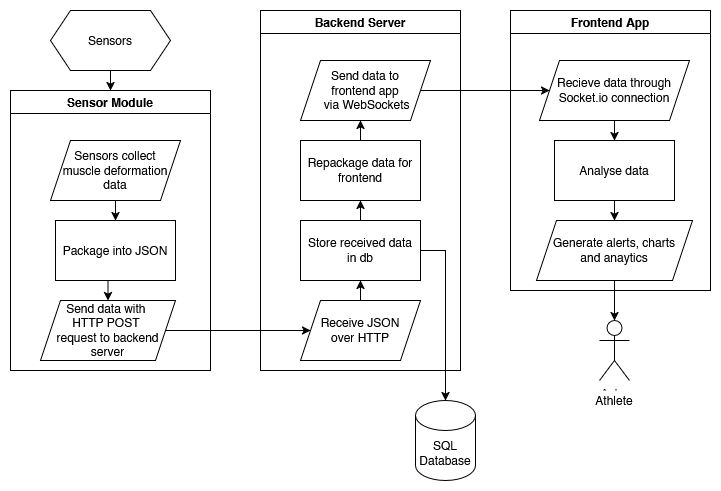

The diagram above was exported from draw.io. Its source (the exported page's mxGraphModel, read from the mxfile embedded in the PNG):
<mxGraphModel dx="1050" dy="530" grid="1" gridSize="10" guides="1" tooltips="1" connect="1" arrows="1" fold="1" page="1" pageScale="1" pageWidth="850" pageHeight="1100" math="0" shadow="0">
  <root>
    <mxCell id="0" />
    <mxCell id="1" parent="0" />
    <mxCell id="Zv564TiYUp1g7TZu3cVZ-7" value="Sensor Module" style="swimlane;whiteSpace=wrap;html=1;" vertex="1" parent="1">
      <mxGeometry x="75" y="190" width="200" height="280" as="geometry" />
    </mxCell>
    <mxCell id="Zv564TiYUp1g7TZu3cVZ-5" value="&lt;div&gt;Send data with&amp;nbsp;&lt;/div&gt;&lt;div&gt;HTTP POST&amp;nbsp;&lt;/div&gt;&lt;div&gt;request to backend server&lt;/div&gt;" style="shape=parallelogram;perimeter=parallelogramPerimeter;whiteSpace=wrap;html=1;fixedSize=1;" vertex="1" parent="Zv564TiYUp1g7TZu3cVZ-7">
      <mxGeometry x="30" y="210" width="135" height="60" as="geometry" />
    </mxCell>
    <mxCell id="Zv564TiYUp1g7TZu3cVZ-13" style="edgeStyle=orthogonalEdgeStyle;rounded=0;orthogonalLoop=1;jettySize=auto;html=1;exitX=0.5;exitY=1;exitDx=0;exitDy=0;entryX=0.5;entryY=0;entryDx=0;entryDy=0;" edge="1" parent="Zv564TiYUp1g7TZu3cVZ-7" source="Zv564TiYUp1g7TZu3cVZ-11" target="Zv564TiYUp1g7TZu3cVZ-5">
      <mxGeometry relative="1" as="geometry" />
    </mxCell>
    <mxCell id="Zv564TiYUp1g7TZu3cVZ-11" value="Package into JSON" style="rounded=0;whiteSpace=wrap;html=1;" vertex="1" parent="Zv564TiYUp1g7TZu3cVZ-7">
      <mxGeometry x="45" y="130" width="120" height="60" as="geometry" />
    </mxCell>
    <mxCell id="Zv564TiYUp1g7TZu3cVZ-3" value="&lt;div&gt;Sensors collect&lt;/div&gt;&lt;div&gt;muscle deformation data&lt;/div&gt;" style="shape=parallelogram;perimeter=parallelogramPerimeter;whiteSpace=wrap;html=1;fixedSize=1;" vertex="1" parent="Zv564TiYUp1g7TZu3cVZ-7">
      <mxGeometry x="40" y="50" width="130" height="60" as="geometry" />
    </mxCell>
    <mxCell id="Zv564TiYUp1g7TZu3cVZ-12" style="edgeStyle=orthogonalEdgeStyle;rounded=0;orthogonalLoop=1;jettySize=auto;html=1;exitX=0.5;exitY=1;exitDx=0;exitDy=0;entryX=0.5;entryY=0;entryDx=0;entryDy=0;" edge="1" parent="Zv564TiYUp1g7TZu3cVZ-7" source="Zv564TiYUp1g7TZu3cVZ-3" target="Zv564TiYUp1g7TZu3cVZ-11">
      <mxGeometry relative="1" as="geometry" />
    </mxCell>
    <mxCell id="Zv564TiYUp1g7TZu3cVZ-8" value="Backend Server" style="swimlane;whiteSpace=wrap;html=1;" vertex="1" parent="1">
      <mxGeometry x="325" y="110" width="200" height="360" as="geometry" />
    </mxCell>
    <mxCell id="Zv564TiYUp1g7TZu3cVZ-21" style="edgeStyle=orthogonalEdgeStyle;rounded=0;orthogonalLoop=1;jettySize=auto;html=1;entryX=0.5;entryY=1;entryDx=0;entryDy=0;" edge="1" parent="Zv564TiYUp1g7TZu3cVZ-8" source="Zv564TiYUp1g7TZu3cVZ-15" target="Zv564TiYUp1g7TZu3cVZ-20">
      <mxGeometry relative="1" as="geometry" />
    </mxCell>
    <mxCell id="Zv564TiYUp1g7TZu3cVZ-15" value="&lt;div&gt;Store received data&lt;/div&gt;&lt;div&gt;in db&lt;/div&gt;" style="rounded=0;whiteSpace=wrap;html=1;" vertex="1" parent="Zv564TiYUp1g7TZu3cVZ-8">
      <mxGeometry x="40" y="210" width="120" height="60" as="geometry" />
    </mxCell>
    <mxCell id="Zv564TiYUp1g7TZu3cVZ-22" style="edgeStyle=orthogonalEdgeStyle;rounded=0;orthogonalLoop=1;jettySize=auto;html=1;entryX=0.5;entryY=1;entryDx=0;entryDy=0;" edge="1" parent="Zv564TiYUp1g7TZu3cVZ-8" source="Zv564TiYUp1g7TZu3cVZ-20">
      <mxGeometry relative="1" as="geometry">
        <mxPoint x="100" y="110" as="targetPoint" />
      </mxGeometry>
    </mxCell>
    <mxCell id="Zv564TiYUp1g7TZu3cVZ-20" value="Repackage data for frontend" style="rounded=0;whiteSpace=wrap;html=1;" vertex="1" parent="Zv564TiYUp1g7TZu3cVZ-8">
      <mxGeometry x="40" y="130" width="120" height="60" as="geometry" />
    </mxCell>
    <mxCell id="Zv564TiYUp1g7TZu3cVZ-23" value="&lt;div&gt;Send data to&lt;/div&gt;&lt;div&gt;frontend app&lt;/div&gt;&amp;nbsp;via WebSockets" style="shape=parallelogram;perimeter=parallelogramPerimeter;whiteSpace=wrap;html=1;fixedSize=1;" vertex="1" parent="Zv564TiYUp1g7TZu3cVZ-8">
      <mxGeometry x="40" y="50" width="130" height="60" as="geometry" />
    </mxCell>
    <mxCell id="Zv564TiYUp1g7TZu3cVZ-16" style="edgeStyle=orthogonalEdgeStyle;rounded=0;orthogonalLoop=1;jettySize=auto;html=1;exitX=0.5;exitY=0;exitDx=0;exitDy=0;entryX=0.5;entryY=1;entryDx=0;entryDy=0;" edge="1" parent="1" source="Zv564TiYUp1g7TZu3cVZ-10" target="Zv564TiYUp1g7TZu3cVZ-15">
      <mxGeometry relative="1" as="geometry" />
    </mxCell>
    <mxCell id="Zv564TiYUp1g7TZu3cVZ-10" value="&lt;div&gt;Receive JSON&lt;/div&gt;&lt;div&gt;over HTTP&lt;/div&gt;" style="shape=parallelogram;perimeter=parallelogramPerimeter;whiteSpace=wrap;html=1;fixedSize=1;" vertex="1" parent="1">
      <mxGeometry x="365" y="400" width="120" height="60" as="geometry" />
    </mxCell>
    <mxCell id="Zv564TiYUp1g7TZu3cVZ-14" style="edgeStyle=orthogonalEdgeStyle;rounded=0;orthogonalLoop=1;jettySize=auto;html=1;exitX=1;exitY=0.5;exitDx=0;exitDy=0;entryX=0;entryY=0.5;entryDx=0;entryDy=0;" edge="1" parent="1" source="Zv564TiYUp1g7TZu3cVZ-5" target="Zv564TiYUp1g7TZu3cVZ-10">
      <mxGeometry relative="1" as="geometry" />
    </mxCell>
    <mxCell id="Zv564TiYUp1g7TZu3cVZ-19" value="Frontend App" style="swimlane;whiteSpace=wrap;html=1;" vertex="1" parent="1">
      <mxGeometry x="575" y="110" width="200" height="280" as="geometry" />
    </mxCell>
    <mxCell id="Zv564TiYUp1g7TZu3cVZ-29" style="edgeStyle=orthogonalEdgeStyle;rounded=0;orthogonalLoop=1;jettySize=auto;html=1;exitX=0.5;exitY=1;exitDx=0;exitDy=0;entryX=0.5;entryY=0;entryDx=0;entryDy=0;" edge="1" parent="Zv564TiYUp1g7TZu3cVZ-19" source="Zv564TiYUp1g7TZu3cVZ-25" target="Zv564TiYUp1g7TZu3cVZ-26">
      <mxGeometry relative="1" as="geometry" />
    </mxCell>
    <mxCell id="Zv564TiYUp1g7TZu3cVZ-25" value="Recieve data through Socket.io connection" style="shape=parallelogram;perimeter=parallelogramPerimeter;whiteSpace=wrap;html=1;fixedSize=1;" vertex="1" parent="Zv564TiYUp1g7TZu3cVZ-19">
      <mxGeometry x="29" y="50" width="150" height="60" as="geometry" />
    </mxCell>
    <mxCell id="Zv564TiYUp1g7TZu3cVZ-30" style="edgeStyle=orthogonalEdgeStyle;rounded=0;orthogonalLoop=1;jettySize=auto;html=1;exitX=0.5;exitY=1;exitDx=0;exitDy=0;entryX=0.5;entryY=0;entryDx=0;entryDy=0;" edge="1" parent="Zv564TiYUp1g7TZu3cVZ-19" source="Zv564TiYUp1g7TZu3cVZ-26" target="Zv564TiYUp1g7TZu3cVZ-28">
      <mxGeometry relative="1" as="geometry" />
    </mxCell>
    <mxCell id="Zv564TiYUp1g7TZu3cVZ-26" value="Analyse data" style="rounded=0;whiteSpace=wrap;html=1;" vertex="1" parent="Zv564TiYUp1g7TZu3cVZ-19">
      <mxGeometry x="44" y="130" width="120" height="60" as="geometry" />
    </mxCell>
    <mxCell id="Zv564TiYUp1g7TZu3cVZ-28" value="&lt;div&gt;Generate alerts, charts&lt;/div&gt;&lt;div&gt;and anaytics&lt;/div&gt;" style="shape=parallelogram;perimeter=parallelogramPerimeter;whiteSpace=wrap;html=1;fixedSize=1;" vertex="1" parent="Zv564TiYUp1g7TZu3cVZ-19">
      <mxGeometry x="26" y="210" width="156" height="60" as="geometry" />
    </mxCell>
    <mxCell id="Zv564TiYUp1g7TZu3cVZ-31" style="edgeStyle=orthogonalEdgeStyle;rounded=0;orthogonalLoop=1;jettySize=auto;html=1;exitX=1;exitY=0.5;exitDx=0;exitDy=0;entryX=0;entryY=0.5;entryDx=0;entryDy=0;" edge="1" parent="1" source="Zv564TiYUp1g7TZu3cVZ-23" target="Zv564TiYUp1g7TZu3cVZ-25">
      <mxGeometry relative="1" as="geometry" />
    </mxCell>
    <mxCell id="Zv564TiYUp1g7TZu3cVZ-32" value="Actor" style="shape=umlActor;verticalLabelPosition=bottom;verticalAlign=top;html=1;outlineConnect=0;" vertex="1" parent="1">
      <mxGeometry x="664" y="420" width="30" height="60" as="geometry" />
    </mxCell>
    <mxCell id="Zv564TiYUp1g7TZu3cVZ-33" value="Athlete" style="rounded=0;whiteSpace=wrap;html=1;strokeColor=none;" vertex="1" parent="1">
      <mxGeometry x="619" y="490" width="120" height="20" as="geometry" />
    </mxCell>
    <mxCell id="Zv564TiYUp1g7TZu3cVZ-34" value="SQL Database" style="shape=cylinder3;whiteSpace=wrap;html=1;boundedLbl=1;backgroundOutline=1;size=15;" vertex="1" parent="1">
      <mxGeometry x="480" y="500" width="60" height="80" as="geometry" />
    </mxCell>
    <mxCell id="Zv564TiYUp1g7TZu3cVZ-36" style="edgeStyle=orthogonalEdgeStyle;rounded=0;orthogonalLoop=1;jettySize=auto;html=1;exitX=1;exitY=0.5;exitDx=0;exitDy=0;" edge="1" parent="1" source="Zv564TiYUp1g7TZu3cVZ-15" target="Zv564TiYUp1g7TZu3cVZ-34">
      <mxGeometry relative="1" as="geometry" />
    </mxCell>
    <mxCell id="Zv564TiYUp1g7TZu3cVZ-37" style="edgeStyle=orthogonalEdgeStyle;rounded=0;orthogonalLoop=1;jettySize=auto;html=1;exitX=0.5;exitY=1;exitDx=0;exitDy=0;entryX=0.5;entryY=0;entryDx=0;entryDy=0;entryPerimeter=0;" edge="1" parent="1" source="Zv564TiYUp1g7TZu3cVZ-28" target="Zv564TiYUp1g7TZu3cVZ-32">
      <mxGeometry relative="1" as="geometry" />
    </mxCell>
    <mxCell id="Zv564TiYUp1g7TZu3cVZ-40" style="edgeStyle=orthogonalEdgeStyle;rounded=0;orthogonalLoop=1;jettySize=auto;html=1;" edge="1" parent="1" source="Zv564TiYUp1g7TZu3cVZ-38" target="Zv564TiYUp1g7TZu3cVZ-7">
      <mxGeometry relative="1" as="geometry" />
    </mxCell>
    <mxCell id="Zv564TiYUp1g7TZu3cVZ-38" value="Sensors" style="shape=hexagon;perimeter=hexagonPerimeter2;whiteSpace=wrap;html=1;fixedSize=1;" vertex="1" parent="1">
      <mxGeometry x="115" y="110" width="120" height="60" as="geometry" />
    </mxCell>
  </root>
</mxGraphModel>